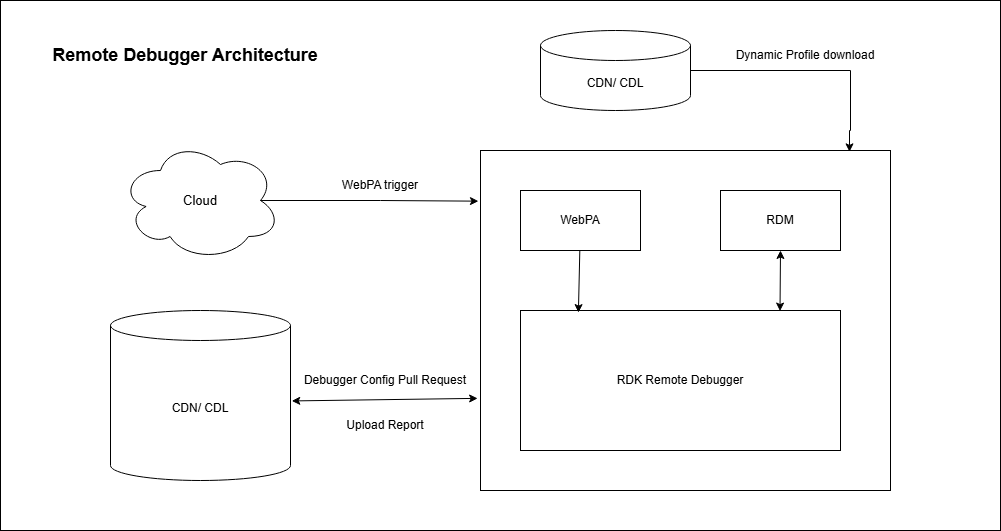

The diagram above was exported from draw.io. Its source (the exported page's mxGraphModel, read from the mxfile embedded in the PNG):
<mxGraphModel dx="2022" dy="1852" grid="1" gridSize="10" guides="1" tooltips="1" connect="1" arrows="1" fold="1" page="1" pageScale="1" pageWidth="827" pageHeight="1169" math="0" shadow="0">
  <root>
    <mxCell id="0" />
    <mxCell id="1" parent="0" />
    <mxCell id="TiLMCUpdia2IDkRA031O-29" value="" style="rounded=0;whiteSpace=wrap;html=1;" vertex="1" parent="1">
      <mxGeometry x="-50" y="-110" width="1000" height="530" as="geometry" />
    </mxCell>
    <mxCell id="TiLMCUpdia2IDkRA031O-38" value="&lt;font style=&quot;font-size: 18px;&quot;&gt;&lt;b&gt;Remote Debugger Architecture&lt;/b&gt;&lt;/font&gt;" style="text;strokeColor=none;align=center;fillColor=none;html=1;verticalAlign=middle;whiteSpace=wrap;rounded=0;" vertex="1" parent="1">
      <mxGeometry x="-10" y="-70" width="290" height="30" as="geometry" />
    </mxCell>
    <mxCell id="TiLMCUpdia2IDkRA031O-39" value="CDN/ CDL" style="shape=cylinder3;whiteSpace=wrap;html=1;boundedLbl=1;backgroundOutline=1;size=15;" vertex="1" parent="1">
      <mxGeometry x="490" y="-80" width="150" height="80" as="geometry" />
    </mxCell>
    <mxCell id="TiLMCUpdia2IDkRA031O-41" value="" style="rounded=0;whiteSpace=wrap;html=1;" vertex="1" parent="1">
      <mxGeometry x="430" y="40" width="410" height="340" as="geometry" />
    </mxCell>
    <mxCell id="TiLMCUpdia2IDkRA031O-42" value="CDN/ CDL" style="shape=cylinder3;whiteSpace=wrap;html=1;boundedLbl=1;backgroundOutline=1;size=15;" vertex="1" parent="1">
      <mxGeometry x="60" y="200" width="180" height="170" as="geometry" />
    </mxCell>
    <mxCell id="TiLMCUpdia2IDkRA031O-43" value="WebPA" style="rounded=0;whiteSpace=wrap;html=1;" vertex="1" parent="1">
      <mxGeometry x="470" y="80" width="120" height="60" as="geometry" />
    </mxCell>
    <mxCell id="TiLMCUpdia2IDkRA031O-44" value="RDM" style="rounded=0;whiteSpace=wrap;html=1;" vertex="1" parent="1">
      <mxGeometry x="670" y="80" width="120" height="60" as="geometry" />
    </mxCell>
    <mxCell id="TiLMCUpdia2IDkRA031O-46" value="RDK Remote Debugger" style="rounded=0;whiteSpace=wrap;html=1;" vertex="1" parent="1">
      <mxGeometry x="470" y="200" width="320" height="140" as="geometry" />
    </mxCell>
    <mxCell id="TiLMCUpdia2IDkRA031O-47" value="" style="endArrow=classic;startArrow=classic;html=1;rounded=0;entryX=0.5;entryY=1;entryDx=0;entryDy=0;exitX=0.811;exitY=0.004;exitDx=0;exitDy=0;exitPerimeter=0;" edge="1" parent="1" source="TiLMCUpdia2IDkRA031O-46" target="TiLMCUpdia2IDkRA031O-44">
      <mxGeometry width="50" height="50" relative="1" as="geometry">
        <mxPoint x="510" y="190" as="sourcePoint" />
        <mxPoint x="560" y="140" as="targetPoint" />
      </mxGeometry>
    </mxCell>
    <mxCell id="TiLMCUpdia2IDkRA031O-48" value="" style="endArrow=classic;html=1;rounded=0;entryX=0.181;entryY=0.015;entryDx=0;entryDy=0;entryPerimeter=0;" edge="1" parent="1" source="TiLMCUpdia2IDkRA031O-43" target="TiLMCUpdia2IDkRA031O-46">
      <mxGeometry width="50" height="50" relative="1" as="geometry">
        <mxPoint x="510" y="190" as="sourcePoint" />
        <mxPoint x="560" y="140" as="targetPoint" />
      </mxGeometry>
    </mxCell>
    <mxCell id="TiLMCUpdia2IDkRA031O-49" style="edgeStyle=orthogonalEdgeStyle;rounded=0;orthogonalLoop=1;jettySize=auto;html=1;entryX=0.9;entryY=0.004;entryDx=0;entryDy=0;entryPerimeter=0;" edge="1" parent="1" source="TiLMCUpdia2IDkRA031O-39" target="TiLMCUpdia2IDkRA031O-41">
      <mxGeometry relative="1" as="geometry">
        <Array as="points">
          <mxPoint x="800" y="-40" />
          <mxPoint x="800" y="20" />
          <mxPoint x="799" y="20" />
        </Array>
      </mxGeometry>
    </mxCell>
    <mxCell id="TiLMCUpdia2IDkRA031O-51" value="Dynamic Profile download" style="text;strokeColor=none;align=center;fillColor=none;html=1;verticalAlign=middle;whiteSpace=wrap;rounded=0;" vertex="1" parent="1">
      <mxGeometry x="680" y="-70" width="150" height="30" as="geometry" />
    </mxCell>
    <mxCell id="TiLMCUpdia2IDkRA031O-52" value="&lt;font style=&quot;font-size: 13px;&quot;&gt;Cloud&lt;/font&gt;" style="ellipse;shape=cloud;whiteSpace=wrap;html=1;" vertex="1" parent="1">
      <mxGeometry x="70" y="30" width="160" height="120" as="geometry" />
    </mxCell>
    <mxCell id="TiLMCUpdia2IDkRA031O-53" style="edgeStyle=orthogonalEdgeStyle;rounded=0;orthogonalLoop=1;jettySize=auto;html=1;entryX=-0.005;entryY=0.149;entryDx=0;entryDy=0;entryPerimeter=0;exitX=0.875;exitY=0.5;exitDx=0;exitDy=0;exitPerimeter=0;" edge="1" parent="1" source="TiLMCUpdia2IDkRA031O-52" target="TiLMCUpdia2IDkRA031O-41">
      <mxGeometry relative="1" as="geometry" />
    </mxCell>
    <mxCell id="TiLMCUpdia2IDkRA031O-54" value="" style="endArrow=classic;startArrow=classic;html=1;rounded=0;entryX=-0.007;entryY=0.729;entryDx=0;entryDy=0;entryPerimeter=0;exitX=1.007;exitY=0.532;exitDx=0;exitDy=0;exitPerimeter=0;" edge="1" parent="1" source="TiLMCUpdia2IDkRA031O-42" target="TiLMCUpdia2IDkRA031O-41">
      <mxGeometry width="50" height="50" relative="1" as="geometry">
        <mxPoint x="300" y="290" as="sourcePoint" />
        <mxPoint x="560" y="140" as="targetPoint" />
      </mxGeometry>
    </mxCell>
    <mxCell id="TiLMCUpdia2IDkRA031O-55" value="WebPA trigger" style="text;strokeColor=none;align=center;fillColor=none;html=1;verticalAlign=middle;whiteSpace=wrap;rounded=0;" vertex="1" parent="1">
      <mxGeometry x="280" y="60" width="100" height="30" as="geometry" />
    </mxCell>
    <mxCell id="TiLMCUpdia2IDkRA031O-56" value="Debugger Config Pull Request" style="text;strokeColor=none;align=center;fillColor=none;html=1;verticalAlign=middle;whiteSpace=wrap;rounded=0;" vertex="1" parent="1">
      <mxGeometry x="250" y="255" width="170" height="30" as="geometry" />
    </mxCell>
    <mxCell id="TiLMCUpdia2IDkRA031O-57" value="Upload Report" style="text;strokeColor=none;align=center;fillColor=none;html=1;verticalAlign=middle;whiteSpace=wrap;rounded=0;" vertex="1" parent="1">
      <mxGeometry x="265" y="300" width="140" height="30" as="geometry" />
    </mxCell>
  </root>
</mxGraphModel>